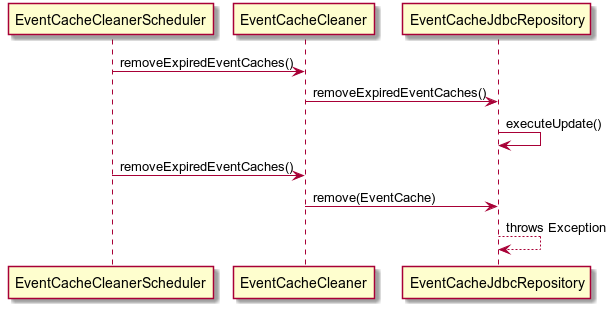

The diagram above was rendered by PlantUML. Its source (embedded in the PNG):
@startuml
EventCacheCleanerScheduler -> EventCacheCleaner: removeExpiredEventCaches()
EventCacheCleaner -> EventCacheJdbcRepository: removeExpiredEventCaches()
EventCacheJdbcRepository -> EventCacheJdbcRepository: executeUpdate()

EventCacheCleanerScheduler -> EventCacheCleaner: removeExpiredEventCaches()
EventCacheCleaner -> EventCacheJdbcRepository: remove(EventCache)
EventCacheJdbcRepository --> EventCacheJdbcRepository: throws Exception
@enduml